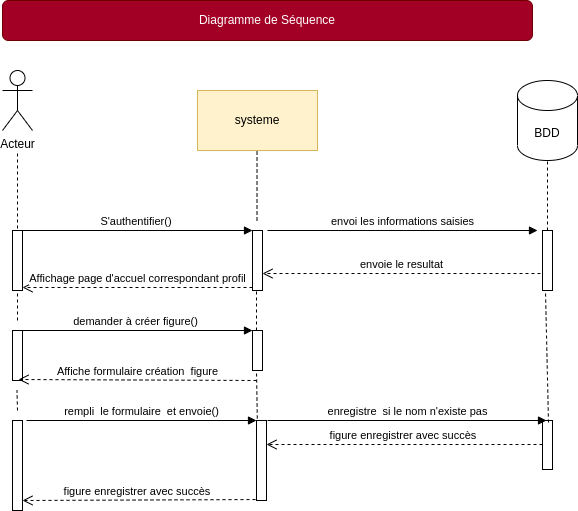

The diagram above was exported from draw.io. Its source (the exported page's mxGraphModel, read from the mxfile embedded in the PNG):
<mxGraphModel dx="868" dy="423" grid="1" gridSize="10" guides="1" tooltips="1" connect="1" arrows="1" fold="1" page="1" pageScale="1" pageWidth="827" pageHeight="1169" math="0" shadow="0">
  <root>
    <mxCell id="QYZ-QBEFu7dHuIFSf0PA-0" />
    <mxCell id="QYZ-QBEFu7dHuIFSf0PA-1" parent="QYZ-QBEFu7dHuIFSf0PA-0" />
    <mxCell id="qrs68aH9UDi8WNv4qMIx-1" value="systeme" style="rounded=0;whiteSpace=wrap;html=1;fillColor=#fff2cc;strokeColor=#d6b656;" parent="QYZ-QBEFu7dHuIFSf0PA-1" vertex="1">
      <mxGeometry x="320" y="110" width="120" height="60" as="geometry" />
    </mxCell>
    <mxCell id="qrs68aH9UDi8WNv4qMIx-3" value="" style="endArrow=none;dashed=1;html=1;entryX=0.5;entryY=1;entryDx=0;entryDy=0;" parent="QYZ-QBEFu7dHuIFSf0PA-1" edge="1">
      <mxGeometry width="50" height="50" relative="1" as="geometry">
        <mxPoint x="140" y="260" as="sourcePoint" />
        <mxPoint x="140" y="170" as="targetPoint" />
      </mxGeometry>
    </mxCell>
    <mxCell id="qrs68aH9UDi8WNv4qMIx-4" value="" style="endArrow=none;dashed=1;html=1;entryX=0.496;entryY=1;entryDx=0;entryDy=0;entryPerimeter=0;" parent="QYZ-QBEFu7dHuIFSf0PA-1" target="qrs68aH9UDi8WNv4qMIx-1" edge="1">
      <mxGeometry width="50" height="50" relative="1" as="geometry">
        <mxPoint x="379.5" y="240" as="sourcePoint" />
        <mxPoint x="379.5" y="180" as="targetPoint" />
      </mxGeometry>
    </mxCell>
    <mxCell id="qrs68aH9UDi8WNv4qMIx-5" value="" style="endArrow=none;dashed=1;html=1;entryX=0.5;entryY=1;entryDx=0;entryDy=0;" parent="QYZ-QBEFu7dHuIFSf0PA-1" edge="1">
      <mxGeometry width="50" height="50" relative="1" as="geometry">
        <mxPoint x="670" y="250" as="sourcePoint" />
        <mxPoint x="670" y="170" as="targetPoint" />
        <Array as="points" />
      </mxGeometry>
    </mxCell>
    <mxCell id="qrs68aH9UDi8WNv4qMIx-6" value="" style="html=1;points=[];perimeter=orthogonalPerimeter;" parent="QYZ-QBEFu7dHuIFSf0PA-1" vertex="1">
      <mxGeometry x="375" y="250" width="10" height="60" as="geometry" />
    </mxCell>
    <mxCell id="qrs68aH9UDi8WNv4qMIx-7" value="S'authentifier()&amp;nbsp;" style="html=1;verticalAlign=bottom;endArrow=block;entryX=0;entryY=0;" parent="QYZ-QBEFu7dHuIFSf0PA-1" source="qrs68aH9UDi8WNv4qMIx-9" target="qrs68aH9UDi8WNv4qMIx-6" edge="1">
      <mxGeometry relative="1" as="geometry">
        <mxPoint x="160" y="250" as="sourcePoint" />
      </mxGeometry>
    </mxCell>
    <mxCell id="qrs68aH9UDi8WNv4qMIx-8" value="Affichage page d'accuel correspondant profil" style="html=1;verticalAlign=bottom;endArrow=open;dashed=1;endSize=8;exitX=0;exitY=0.95;" parent="QYZ-QBEFu7dHuIFSf0PA-1" source="qrs68aH9UDi8WNv4qMIx-6" target="qrs68aH9UDi8WNv4qMIx-9" edge="1">
      <mxGeometry relative="1" as="geometry">
        <mxPoint x="160" y="326" as="targetPoint" />
      </mxGeometry>
    </mxCell>
    <mxCell id="qrs68aH9UDi8WNv4qMIx-9" value="" style="html=1;points=[];perimeter=orthogonalPerimeter;" parent="QYZ-QBEFu7dHuIFSf0PA-1" vertex="1">
      <mxGeometry x="135" y="250" width="10" height="60" as="geometry" />
    </mxCell>
    <mxCell id="qrs68aH9UDi8WNv4qMIx-11" value="Acteur" style="shape=umlActor;verticalLabelPosition=bottom;verticalAlign=top;html=1;" parent="QYZ-QBEFu7dHuIFSf0PA-1" vertex="1">
      <mxGeometry x="125" y="90" width="30" height="60" as="geometry" />
    </mxCell>
    <mxCell id="qrs68aH9UDi8WNv4qMIx-12" value="" style="endArrow=none;dashed=1;html=1;entryX=0.4;entryY=1;entryDx=0;entryDy=0;entryPerimeter=0;" parent="QYZ-QBEFu7dHuIFSf0PA-1" target="qrs68aH9UDi8WNv4qMIx-18" edge="1">
      <mxGeometry width="50" height="50" relative="1" as="geometry">
        <mxPoint x="380" y="450" as="sourcePoint" />
        <mxPoint x="379.5" y="400" as="targetPoint" />
      </mxGeometry>
    </mxCell>
    <mxCell id="qrs68aH9UDi8WNv4qMIx-14" value="" style="endArrow=none;dashed=1;html=1;" parent="QYZ-QBEFu7dHuIFSf0PA-1" edge="1">
      <mxGeometry width="50" height="50" relative="1" as="geometry">
        <mxPoint x="140" y="430" as="sourcePoint" />
        <mxPoint x="139.5" y="410" as="targetPoint" />
      </mxGeometry>
    </mxCell>
    <mxCell id="qrs68aH9UDi8WNv4qMIx-15" value="" style="endArrow=none;dashed=1;html=1;entryX=0.5;entryY=1.033;entryDx=0;entryDy=0;entryPerimeter=0;" parent="QYZ-QBEFu7dHuIFSf0PA-1" target="qrs68aH9UDi8WNv4qMIx-9" edge="1">
      <mxGeometry width="50" height="50" relative="1" as="geometry">
        <mxPoint x="140" y="340" as="sourcePoint" />
        <mxPoint x="139.5" y="390" as="targetPoint" />
      </mxGeometry>
    </mxCell>
    <mxCell id="qrs68aH9UDi8WNv4qMIx-17" value="" style="html=1;points=[];perimeter=orthogonalPerimeter;" parent="QYZ-QBEFu7dHuIFSf0PA-1" vertex="1">
      <mxGeometry x="135" y="350" width="10" height="50" as="geometry" />
    </mxCell>
    <mxCell id="qrs68aH9UDi8WNv4qMIx-18" value="" style="html=1;points=[];perimeter=orthogonalPerimeter;" parent="QYZ-QBEFu7dHuIFSf0PA-1" vertex="1">
      <mxGeometry x="375" y="350" width="10" height="40" as="geometry" />
    </mxCell>
    <mxCell id="qrs68aH9UDi8WNv4qMIx-19" value="demander à créer figure()" style="html=1;verticalAlign=bottom;endArrow=block;entryX=0;entryY=0;" parent="QYZ-QBEFu7dHuIFSf0PA-1" target="qrs68aH9UDi8WNv4qMIx-18" edge="1">
      <mxGeometry relative="1" as="geometry">
        <mxPoint x="140" y="350" as="sourcePoint" />
      </mxGeometry>
    </mxCell>
    <mxCell id="qrs68aH9UDi8WNv4qMIx-20" value="figure enregistrer avec succès&amp;nbsp;" style="html=1;verticalAlign=bottom;endArrow=open;dashed=1;endSize=8;exitX=-0.1;exitY=0.988;exitDx=0;exitDy=0;exitPerimeter=0;" parent="QYZ-QBEFu7dHuIFSf0PA-1" source="qrs68aH9UDi8WNv4qMIx-28" edge="1">
      <mxGeometry relative="1" as="geometry">
        <mxPoint x="145" y="520" as="targetPoint" />
        <mxPoint x="370" y="520" as="sourcePoint" />
      </mxGeometry>
    </mxCell>
    <mxCell id="qrs68aH9UDi8WNv4qMIx-28" value="" style="html=1;points=[];perimeter=orthogonalPerimeter;" parent="QYZ-QBEFu7dHuIFSf0PA-1" vertex="1">
      <mxGeometry x="379" y="440" width="10" height="80" as="geometry" />
    </mxCell>
    <mxCell id="qrs68aH9UDi8WNv4qMIx-31" value="rempli&amp;nbsp; le formulaire&amp;nbsp; et envoie()" style="html=1;verticalAlign=bottom;endArrow=block;" parent="QYZ-QBEFu7dHuIFSf0PA-1" edge="1">
      <mxGeometry width="80" relative="1" as="geometry">
        <mxPoint x="149" y="440" as="sourcePoint" />
        <mxPoint x="379" y="440" as="targetPoint" />
      </mxGeometry>
    </mxCell>
    <mxCell id="qrs68aH9UDi8WNv4qMIx-41" value="" style="html=1;points=[];perimeter=orthogonalPerimeter;" parent="QYZ-QBEFu7dHuIFSf0PA-1" vertex="1">
      <mxGeometry x="665" y="440" width="10" height="49" as="geometry" />
    </mxCell>
    <mxCell id="E3jG9kX-tyKBDUcB_utJ-0" value="BDD" style="shape=cylinder3;whiteSpace=wrap;html=1;boundedLbl=1;backgroundOutline=1;size=15;" parent="QYZ-QBEFu7dHuIFSf0PA-1" vertex="1">
      <mxGeometry x="640" y="100" width="60" height="80" as="geometry" />
    </mxCell>
    <mxCell id="X_T2qZoSDQ6WyHiJZ8dL-0" value="envoi les informations saisies" style="html=1;verticalAlign=bottom;endArrow=block;" parent="QYZ-QBEFu7dHuIFSf0PA-1" edge="1">
      <mxGeometry relative="1" as="geometry">
        <mxPoint x="390" y="250" as="sourcePoint" />
        <mxPoint x="660" y="250" as="targetPoint" />
      </mxGeometry>
    </mxCell>
    <mxCell id="X_T2qZoSDQ6WyHiJZ8dL-1" value="" style="html=1;points=[];perimeter=orthogonalPerimeter;" parent="QYZ-QBEFu7dHuIFSf0PA-1" vertex="1">
      <mxGeometry x="665" y="250" width="10" height="60" as="geometry" />
    </mxCell>
    <mxCell id="X_T2qZoSDQ6WyHiJZ8dL-2" value="envoie le resultat" style="html=1;verticalAlign=bottom;endArrow=open;dashed=1;endSize=8;exitX=-0.2;exitY=0.717;exitDx=0;exitDy=0;exitPerimeter=0;" parent="QYZ-QBEFu7dHuIFSf0PA-1" source="X_T2qZoSDQ6WyHiJZ8dL-1" target="qrs68aH9UDi8WNv4qMIx-6" edge="1">
      <mxGeometry relative="1" as="geometry">
        <mxPoint x="410" y="290" as="targetPoint" />
        <mxPoint x="640" y="290" as="sourcePoint" />
      </mxGeometry>
    </mxCell>
    <mxCell id="X_T2qZoSDQ6WyHiJZ8dL-3" value="" style="endArrow=none;dashed=1;html=1;entryX=0.3;entryY=1.017;entryDx=0;entryDy=0;entryPerimeter=0;exitX=0.6;exitY=0.041;exitDx=0;exitDy=0;exitPerimeter=0;" parent="QYZ-QBEFu7dHuIFSf0PA-1" source="qrs68aH9UDi8WNv4qMIx-41" target="X_T2qZoSDQ6WyHiJZ8dL-1" edge="1">
      <mxGeometry width="50" height="50" relative="1" as="geometry">
        <mxPoint x="668" y="410" as="sourcePoint" />
        <mxPoint x="710" y="440" as="targetPoint" />
      </mxGeometry>
    </mxCell>
    <mxCell id="X_T2qZoSDQ6WyHiJZ8dL-4" value="Affiche formulaire création&amp;nbsp; figure" style="html=1;verticalAlign=bottom;endArrow=open;dashed=1;endSize=8;exitX=0;exitY=0.95;entryX=0.2;entryY=0.78;entryDx=0;entryDy=0;entryPerimeter=0;" parent="QYZ-QBEFu7dHuIFSf0PA-1" edge="1">
      <mxGeometry relative="1" as="geometry">
        <mxPoint x="141" y="399" as="targetPoint" />
        <mxPoint x="379" y="400" as="sourcePoint" />
      </mxGeometry>
    </mxCell>
    <mxCell id="X_T2qZoSDQ6WyHiJZ8dL-5" value="" style="html=1;points=[];perimeter=orthogonalPerimeter;" parent="QYZ-QBEFu7dHuIFSf0PA-1" vertex="1">
      <mxGeometry x="135" y="440" width="10" height="90" as="geometry" />
    </mxCell>
    <mxCell id="X_T2qZoSDQ6WyHiJZ8dL-6" value="enregistre&amp;nbsp; si le nom n'existe pas" style="html=1;verticalAlign=bottom;endArrow=block;entryX=0.4;entryY=0;entryDx=0;entryDy=0;entryPerimeter=0;" parent="QYZ-QBEFu7dHuIFSf0PA-1" target="qrs68aH9UDi8WNv4qMIx-41" edge="1">
      <mxGeometry width="80" relative="1" as="geometry">
        <mxPoint x="390" y="440" as="sourcePoint" />
        <mxPoint x="644" y="440" as="targetPoint" />
      </mxGeometry>
    </mxCell>
    <mxCell id="X_T2qZoSDQ6WyHiJZ8dL-7" value="figure enregistrer avec succès&amp;nbsp;" style="html=1;verticalAlign=bottom;endArrow=open;dashed=1;endSize=8;" parent="QYZ-QBEFu7dHuIFSf0PA-1" target="qrs68aH9UDi8WNv4qMIx-28" edge="1">
      <mxGeometry relative="1" as="geometry">
        <mxPoint x="420" y="464" as="targetPoint" />
        <mxPoint x="665" y="464" as="sourcePoint" />
      </mxGeometry>
    </mxCell>
    <mxCell id="X_T2qZoSDQ6WyHiJZ8dL-8" value="" style="endArrow=none;dashed=1;html=1;entryX=0.4;entryY=1;entryDx=0;entryDy=0;entryPerimeter=0;" parent="QYZ-QBEFu7dHuIFSf0PA-1" edge="1">
      <mxGeometry width="50" height="50" relative="1" as="geometry">
        <mxPoint x="379" y="350" as="sourcePoint" />
        <mxPoint x="379" y="310" as="targetPoint" />
      </mxGeometry>
    </mxCell>
    <mxCell id="wvfPKT_TUQ3rVMmKrXhf-0" value="Diagramme de Séquence" style="rounded=1;whiteSpace=wrap;html=1;fillColor=#a20025;fontColor=#ffffff;strokeColor=#6F0000;" vertex="1" parent="QYZ-QBEFu7dHuIFSf0PA-1">
      <mxGeometry x="125" y="20" width="530" height="40" as="geometry" />
    </mxCell>
  </root>
</mxGraphModel>